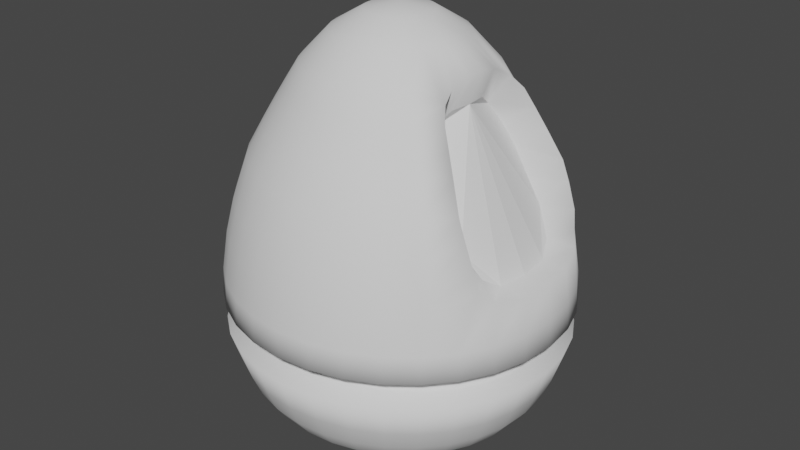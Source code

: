 # Source: egg.blend  (saved by Blender 3.5.10; exported with 4.5.12 LTS)
import bpy
from mathutils import Matrix  # noqa: F401  (used for matrix-valued properties, if any)

bpy.ops.wm.read_factory_settings(use_empty=True)
scene = bpy.context.scene
scene.name = 'Scene'

# ---- collections
col_collection = bpy.data.collections.new('Collection'); scene.collection.children.link(col_collection)

# ---- world
world_world = bpy.data.worlds.new('World'); scene.world = world_world
world_world.use_nodes = True; world_world.node_tree.nodes.clear()
_N = world_world.node_tree.nodes; _L = world_world.node_tree.links
n0 = _N.new('ShaderNodeOutputWorld'); n0.name = 'World Output'; n0.location = (300, 300)
n1 = _N.new('ShaderNodeBackground'); n1.name = 'Background'; n1.location = (10, 300)
n1.inputs[0].default_value = (0.05088, 0.05088, 0.05088, 1.0)
_L.new(n1.outputs[0], n0.inputs[0])
n0.is_active_output = True
world_world.color = (0.05088, 0.05088, 0.05088)
world_world.use_sun_shadow = False
world_world.sun_shadow_jitter_overblur = 0.0

# ---- meshes
me_sphere = bpy.data.meshes.new('Sphere')
me_sphere.from_pydata([(-0.001155, 0.4433, 1.319), (-0.001155, 0.6849, 0.887), (-0.001155, 0.8245, 0.3111), (-0.001155, 0.824, 0.03711), (-0.001155, 0.7736, -0.1235), (-0.001155, 0.6576, -0.3302), (0.02999, 0.1603, 1.558), (0.05994, 0.3032, 1.467), (0.08755, 0.435, 1.319), (0.1219, 0.5991, 1.027), (0.1372, 0.6719, 0.887), (0.1518, 0.7415, 0.6723), (0.1659, 0.8089, 0.3111), (0.1658, 0.8083, 0.03711), (0.1554, 0.759, -0.1235), (0.1464, 0.7156, -0.231), (0.1316, 0.6452, -0.3302), (0.1117, 0.5505, -0.417), (0.08755, 0.435, -0.4883), (0.05994, 0.3032, -0.5413), (0.02999, 0.1603, -0.5739), (0.05994, 0.1517, 1.558), (0.1187, 0.2863, 1.467), (0.1728, 0.4104, 1.319), (0.2403, 0.565, 1.027), (0.2702, 0.6336, 0.887), (0.2988, 0.6992, 0.6723), (0.3265, 0.7627, 0.3111), (0.3263, 0.7621, 0.03711), (0.306, 0.7156, -0.1235), (0.2882, 0.6748, -0.231), (0.2592, 0.6085, -0.3302), (0.2203, 0.5192, -0.417), (0.1728, 0.4104, -0.4883), (0.1187, 0.2863, -0.5413), (0.05994, 0.1517, -0.5739), (0.08755, 0.1377, 1.558), (0.1728, 0.2588, 1.467), (0.2514, 0.3705, 1.319), (0.3494, 0.5097, 1.027), (0.3928, 0.5714, 0.887), (0.4343, 0.6304, 0.6723), (0.4746, 0.6875, 0.3111), (0.4742, 0.6871, 0.03711), (0.4448, 0.6452, -0.1235), (0.4189, 0.6085, -0.231), (0.3769, 0.5488, -0.3302), (0.3203, 0.4684, -0.417), (0.2514, 0.3705, -0.4883), (0.1728, 0.2588, -0.5413), (0.08755, 0.1377, -0.5739), (0.1117, 0.1188, 1.558), (0.2203, 0.2219, 1.467), (0.3203, 0.3169, 1.319), (0.445, 0.4352, 1.027), (0.5003, 0.4877, 0.887), (0.5449, 0.53, 0.7059), (0.6043, 0.5864, 0.3111), (0.6039, 0.586, 0.03711), (0.5664, 0.5505, -0.1235), (0.5335, 0.5192, -0.231), (0.48, 0.4684, -0.3302), (0.408, 0.4001, -0.417), (0.3203, 0.3169, -0.4883), (0.2203, 0.2219, -0.5413), (0.1117, 0.1188, -0.5739), (0.1316, 0.09584, 1.558), (0.2592, 0.1768, 1.467), (0.4328, 0.233, 1.28), (0.565, 0.3444, 1.027), (0.63, 0.3857, 0.887), (0.6678, 0.3884, 0.7873), (0.7108, 0.4633, 0.3111), (0.7103, 0.4629, 0.03711), (0.6662, 0.435, -0.1235), (0.6275, 0.4104, -0.231), (0.5646, 0.3705, -0.3302), (0.48, 0.3169, -0.417), (0.3769, 0.2514, -0.4883), (0.2592, 0.1768, -0.5413), (0.1316, 0.09584, -0.5739), (-0.001155, 0.01163, 1.589), (0.1464, 0.06964, 1.558), (0.2882, 0.1254, 1.467), (0.4147, 0.1688, 1.318), (0.4238, 0.301, 0.9274), (0.4875, 0.3125, 0.7879), (0.5805, 0.296, 0.6747), (0.7899, 0.3227, 0.3111), (0.7894, 0.3225, 0.03711), (0.7404, 0.3032, -0.1235), (0.6974, 0.2863, -0.231), (0.6275, 0.2588, -0.3302), (0.5335, 0.2219, -0.417), (0.4189, 0.1768, -0.4883), (0.2882, 0.1254, -0.5413), (0.1464, 0.06964, -0.5739), (0.1554, 0.0412, 1.558), (0.306, 0.06964, 1.467), (0.4393, 0.09174, 1.35), (0.8387, 0.1702, 0.3111), (0.8381, 0.1701, 0.03711), (0.7861, 0.1603, -0.1235), (0.7404, 0.1517, -0.231), (0.6662, 0.1377, -0.3302), (0.5664, 0.1188, -0.417), (0.4448, 0.09584, -0.4883), (0.306, 0.06964, -0.5413), (0.1554, 0.0412, -0.5739), (0.1585, 0.01163, 1.558), (0.312, 0.01163, 1.467), (0.4476, 0.01163, 1.372), (0.8551, 0.01163, 0.3111), (0.8545, 0.01163, 0.03711), (0.8015, 0.01163, -0.1235), (0.7549, 0.01163, -0.231), (0.6793, 0.01163, -0.3302), (0.5775, 0.01163, -0.417), (0.4535, 0.01163, -0.4883), (0.312, 0.01163, -0.5413), (0.1585, 0.01163, -0.5739), (-0.001155, 0.01163, -0.5849), (-0.1608, 0.01163, 1.558), (-0.3143, 0.01163, 1.467), (-0.4558, 0.01163, 1.319), (-0.6321, 0.01163, 1.027), (-0.7103, 0.01163, 0.887), (-0.785, 0.01163, 0.6723), (-0.8574, 0.01163, 0.3111), (-0.8568, 0.01163, 0.03711), (-0.8038, 0.01163, -0.1235), (-0.7572, 0.01163, -0.231), (-0.6816, 0.01163, -0.3302), (-0.5798, 0.01163, -0.417), (-0.4558, 0.01163, -0.4883), (-0.3143, 0.01163, -0.5413), (-0.1608, 0.01163, -0.5739), (-0.1577, 0.0412, 1.558), (-0.3083, 0.06964, 1.467), (-0.4471, 0.09584, 1.319), (-0.8444, 0.1701, 0.02948), (-0.7884, 0.1603, -0.1235), (-0.7427, 0.1517, -0.231), (-0.6685, 0.1377, -0.3302), (-0.5687, 0.1188, -0.417), (-0.4471, 0.09584, -0.4883), (-0.3083, 0.06964, -0.5413), (-0.1577, 0.0412, -0.5739), (-0.1487, 0.06964, 1.558), (-0.2905, 0.1254, 1.467), (-0.4212, 0.1768, 1.319), (-0.5841, 0.2409, 1.027), (-0.6563, 0.2693, 0.887), (-0.7254, 0.2964, 0.6723), (-0.7922, 0.3227, 0.3111), (-0.7917, 0.3225, 0.03711), (-0.7427, 0.3032, -0.1235), (-0.6997, 0.2863, -0.231), (-0.6298, 0.2588, -0.3302), (-0.5358, 0.2219, -0.417), (-0.4212, 0.1768, -0.4883), (-0.2905, 0.1254, -0.5413), (-0.1487, 0.06964, -0.5739), (-0.1339, 0.09584, 1.558), (-0.2616, 0.1768, 1.467), (-0.3792, 0.2514, 1.319), (-0.5258, 0.3444, 1.027), (-0.5908, 0.3857, 0.887), (-0.6529, 0.4251, 0.6723), (-0.7131, 0.4633, 0.3111), (-0.7126, 0.4629, 0.03711), (-0.6685, 0.435, -0.1235), (-0.6298, 0.4104, -0.231), (-0.5669, 0.3705, -0.3302), (-0.4823, 0.3169, -0.417), (-0.3792, 0.2514, -0.4883), (-0.2616, 0.1768, -0.5413), (-0.1339, 0.09584, -0.5739), (-0.1141, 0.1188, 1.558), (-0.2226, 0.2219, 1.467), (-0.3227, 0.3169, 1.319), (-0.4473, 0.4352, 1.027), (-0.5026, 0.4877, 0.887), (-0.5554, 0.5378, 0.6723), (-0.6066, 0.5864, 0.3111), (-0.6062, 0.586, 0.03711), (-0.5687, 0.5505, -0.1235), (-0.5358, 0.5192, -0.231), (-0.4823, 0.4684, -0.3302), (-0.4103, 0.4001, -0.417), (-0.3227, 0.3169, -0.4883), (-0.2226, 0.2219, -0.5413), (-0.1141, 0.1188, -0.5739), (-0.08986, 0.1377, 1.558), (-0.1752, 0.2588, 1.467), (-0.2538, 0.3705, 1.319), (-0.3517, 0.5097, 1.027), (-0.3951, 0.5714, 0.887), (-0.4366, 0.6304, 0.6723), (-0.4769, 0.6875, 0.3111), (-0.4765, 0.6871, 0.03711), (-0.4471, 0.6452, -0.1235), (-0.4212, 0.6085, -0.231), (-0.3792, 0.5488, -0.3302), (-0.3227, 0.4684, -0.417), (-0.2538, 0.3705, -0.4883), (-0.1752, 0.2588, -0.5413), (-0.08986, 0.1377, -0.5739), (-0.06225, 0.1517, 1.558), (-0.121, 0.2863, 1.467), (-0.1752, 0.4104, 1.319), (-0.2426, 0.565, 1.027), (-0.2725, 0.6336, 0.887), (-0.3011, 0.6992, 0.6723), (-0.3288, 0.7627, 0.3111), (-0.3286, 0.7621, 0.03711), (-0.3083, 0.7156, -0.1235), (-0.2905, 0.6748, -0.231), (-0.2616, 0.6085, -0.3302), (-0.2226, 0.5192, -0.417), (-0.1752, 0.4104, -0.4883), (-0.121, 0.2863, -0.5413), (-0.06225, 0.1517, -0.5739), (-0.0323, 0.1603, 1.558), (-0.06225, 0.3032, 1.467), (-0.08986, 0.435, 1.319), (-0.1242, 0.5991, 1.027), (-0.1395, 0.6719, 0.887), (-0.1541, 0.7415, 0.6723), (-0.1682, 0.8089, 0.3111), (-0.1681, 0.8083, 0.03711), (-0.1577, 0.759, -0.1235), (-0.1487, 0.7156, -0.231), (-0.1339, 0.6452, -0.3302), (-0.1141, 0.5505, -0.417), (-0.08986, 0.435, -0.4883), (-0.06225, 0.3032, -0.5413), (-0.0323, 0.1603, -0.5739), (-0.001155, 0.1632, 1.558), (-0.001155, 0.309, 1.467), (-0.001155, 0.6106, 1.027), (-0.001155, 0.7558, 0.6723), (-0.001155, 0.7294, -0.231), (-0.001155, 0.561, -0.417), (-0.001155, 0.4433, -0.4883), (-0.001155, 0.309, -0.5413), (-0.001155, 0.1632, -0.5739), (-0.001155, 0.8325, 0.1814), (0.1675, 0.8167, 0.1814), (0.3297, 0.77, 0.1814), (0.4792, 0.6942, 0.1814), (0.6103, 0.5921, 0.1814), (0.7178, 0.4677, 0.1814), (0.7977, 0.3258, 0.1814), (0.8469, 0.1718, 0.1814), (0.8635, 0.01163, 0.1814), (-0.8658, 0.01163, 0.1814), (-0.844, 0.1718, 0.174), (-0.8, 0.3258, 0.1814), (-0.7201, 0.4677, 0.1814), (-0.6126, 0.5921, 0.1814), (-0.4815, 0.6942, 0.1814), (-0.332, 0.77, 0.1814), (-0.1698, 0.8167, 0.1814), (0.16, 0.7808, 0.5039), (0.315, 0.7362, 0.5039), (0.4578, 0.6637, 0.5039), (0.583, 0.5662, 0.5039), (0.7272, 0.3682, 0.5753), (0.7705, 0.3117, 0.5218), (0.8175, 0.1646, 0.4819), (0.8334, 0.01163, 0.4819), (-0.8272, 0.01163, 0.5039), (-0.7644, 0.3118, 0.5039), (-0.688, 0.4473, 0.5039), (-0.5853, 0.5662, 0.5039), (-0.4601, 0.6637, 0.5039), (-0.3173, 0.7362, 0.5039), (-0.1623, 0.7808, 0.5039), (-0.001155, 0.7959, 0.5039), (0.09964, 0.4927, 1.219), (0.1966, 0.4648, 1.219), (0.2859, 0.4195, 1.219), (0.3642, 0.3585, 1.219), (0.47, 0.2839, 1.219), (0.3363, 0.2024, 1.141), (0.3732, 0.1073, 1.205), (0.3832, 0.01163, 1.205), (-0.5178, 0.01163, 1.219), (-0.5079, 0.1073, 1.219), (-0.4785, 0.1993, 1.219), (-0.4308, 0.2841, 1.219), (-0.3665, 0.3585, 1.219), (-0.2882, 0.4195, 1.219), (-0.1989, 0.4648, 1.219), (-0.102, 0.4927, 1.219), (-0.001155, 0.5021, 1.219), (0.1559, 0.7612, 0.5881), (0.3069, 0.7177, 0.5881), (0.4461, 0.647, 0.5881), (0.5681, 0.552, 0.5881), (0.7097, 0.3844, 0.6649), (0.658, 0.2457, 0.5519), (0.696, 0.1607, 0.4968), (0.7102, 0.01163, 0.4901), (-0.8061, 0.01163, 0.5881), (-0.7449, 0.3041, 0.5881), (-0.6705, 0.4362, 0.5881), (-0.5704, 0.552, 0.5881), (-0.4484, 0.647, 0.5881), (-0.3092, 0.7177, 0.5881), (-0.1582, 0.7612, 0.5881), (-0.001155, 0.7758, 0.5881), (0.1104, 0.5438, 1.129), (0.2176, 0.513, 1.129), (0.3164, 0.4628, 1.129), (0.403, 0.3953, 1.129), (0.5156, 0.313, 1.129), (0.3646, 0.2681, 1.043), (-0.5727, 0.01163, 1.129), (-0.5617, 0.1175, 1.129), (-0.5292, 0.2193, 1.129), (-0.4764, 0.3131, 1.129), (-0.4053, 0.3953, 1.129), (-0.3187, 0.4628, 1.129), (-0.2199, 0.513, 1.129), (-0.1127, 0.5438, 1.129), (-0.001155, 0.5543, 1.129), (-0.001107, 0.7007, 0.07175), (0.1495, 0.6874, 0.07175), (0.2944, 0.6481, 0.07175), (0.4279, 0.5843, 0.07175), (0.5449, 0.4984, 0.07175), (0.6409, 0.3938, 0.07175), (0.7123, 0.2744, 0.07175), (0.7562, 0.1449, 0.07175), (0.7711, 0.01022, 0.07175), (-0.7733, 0.01022, 0.07175), (-0.7621, 0.1449, 0.06412), (-0.7145, 0.2744, 0.07175), (-0.6431, 0.3938, 0.07175), (-0.5471, 0.4984, 0.07175), (-0.4301, 0.5843, 0.07175), (-0.2966, 0.6481, 0.07175), (-0.1518, 0.6874, 0.07175), (-0.001107, 0.7079, 0.1517), (0.1511, 0.6945, 0.1517), (0.2975, 0.6548, 0.1517), (0.4324, 0.5903, 0.1517), (0.5506, 0.5036, 0.1517), (0.6477, 0.3978, 0.1517), (0.7198, 0.2772, 0.1517), (0.7642, 0.1463, 0.1517), (0.7792, 0.01022, 0.1517), (-0.7814, 0.01022, 0.1517), (-0.7617, 0.1463, 0.1444), (-0.722, 0.2772, 0.1517), (-0.6499, 0.3978, 0.1517), (-0.5529, 0.5036, 0.1517), (-0.4346, 0.5903, 0.1517), (-0.2997, 0.6548, 0.1517), (-0.1533, 0.6945, 0.1517)], [], [(242, 4, 14, 15), (0, 239, 7, 8), (5, 242, 15, 16), (296, 0, 8, 280), (243, 5, 16, 17), (1, 240, 9, 10), (244, 243, 17, 18), (241, 1, 10, 11), (245, 244, 18, 19), (312, 241, 11, 297), (246, 245, 19, 20), (247, 2, 12, 248), (238, 81, 6), (121, 246, 20), (4, 3, 13, 14), (239, 238, 6, 7), (6, 81, 21), (121, 20, 35), (14, 13, 28, 29), (7, 6, 21, 22), (15, 14, 29, 30), (8, 7, 22, 23), (16, 15, 30, 31), (280, 8, 23, 281), (17, 16, 31, 32), (10, 9, 24, 25), (18, 17, 32, 33), (11, 10, 25, 26), (19, 18, 33, 34), (297, 11, 26, 298), (20, 19, 34, 35), (248, 12, 27, 249), (25, 24, 39, 40), (33, 32, 47, 48), (26, 25, 40, 41), (34, 33, 48, 49), (298, 26, 41, 299), (35, 34, 49, 50), (249, 27, 42, 250), (21, 81, 36), (121, 35, 50), (29, 28, 43, 44), (22, 21, 36, 37), (30, 29, 44, 45), (23, 22, 37, 38), (31, 30, 45, 46), (281, 23, 38, 282), (32, 31, 46, 47), (44, 43, 58, 59), (37, 36, 51, 52), (45, 44, 59, 60), (38, 37, 52, 53), (46, 45, 60, 61), (282, 38, 53, 283), (47, 46, 61, 62), (40, 39, 54, 55), (48, 47, 62, 63), (41, 40, 55, 56), (49, 48, 63, 64), (299, 41, 56, 300), (50, 49, 64, 65), (250, 42, 57, 251), (36, 81, 51), (121, 50, 65), (63, 62, 77, 78), (56, 55, 70, 71), (64, 63, 78, 79), (300, 56, 71, 301), (65, 64, 79, 80), (251, 57, 72, 252), (51, 81, 66), (121, 65, 80), (59, 58, 73, 74), (52, 51, 66, 67), (60, 59, 74, 75), (53, 52, 67, 68), (61, 60, 75, 76), (283, 53, 68, 284), (62, 61, 76, 77), (55, 54, 69, 70), (75, 74, 90, 91), (68, 67, 83, 84), (76, 75, 91, 92), (68, 285, 284), (77, 76, 92, 93), (70, 69, 85, 86), (78, 77, 93, 94), (71, 70, 86, 87), (79, 78, 94, 95), (301, 71, 87, 302), (80, 79, 95, 96), (252, 72, 88, 253), (66, 81, 82), (121, 80, 96), (74, 73, 89, 90), (67, 66, 82, 83), (95, 94, 106, 107), (96, 95, 107, 108), (253, 88, 100, 254), (82, 81, 97), (121, 96, 108), (90, 89, 101, 102), (83, 82, 97, 98), (91, 90, 102, 103), (84, 83, 98, 99), (92, 91, 103, 104), (285, 84, 99, 286), (93, 92, 104, 105), (94, 93, 105, 106), (99, 98, 110, 111), (104, 103, 115, 116), (286, 99, 111, 287), (105, 104, 116, 117), (106, 105, 117, 118), (107, 106, 118, 119), (108, 107, 119, 120), (254, 100, 112, 255), (97, 81, 109), (121, 108, 120), (102, 101, 113, 114), (98, 97, 109, 110), (103, 102, 114, 115), (133, 132, 143, 144), (134, 133, 144, 145), (135, 134, 145, 146), (136, 135, 146, 147), (272, 305, 127, 126, 125, 319, 320, 321, 151, 152, 153, 306, 273, 154, 258, 257, 256, 128), (122, 81, 137), (121, 136, 147), (130, 129, 140, 141), (123, 122, 137, 138), (131, 130, 141, 142), (124, 123, 138, 139), (132, 131, 142, 143), (288, 124, 139, 289), (137, 81, 148), (121, 147, 162), (141, 140, 155, 156), (138, 137, 148, 149), (142, 141, 156, 157), (139, 138, 149, 150), (143, 142, 157, 158), (289, 139, 150, 290), (144, 143, 158, 159), (145, 144, 159, 160), (146, 145, 160, 161), (147, 146, 161, 162), (152, 151, 166, 167), (160, 159, 174, 175), (153, 152, 167, 168), (161, 160, 175, 176), (306, 153, 168, 307), (162, 161, 176, 177), (258, 154, 169, 259), (148, 81, 163), (121, 162, 177), (156, 155, 170, 171), (149, 148, 163, 164), (157, 156, 171, 172), (150, 149, 164, 165), (158, 157, 172, 173), (290, 150, 165, 291), (159, 158, 173, 174), (171, 170, 185, 186), (164, 163, 178, 179), (172, 171, 186, 187), (165, 164, 179, 180), (173, 172, 187, 188), (291, 165, 180, 292), (174, 173, 188, 189), (167, 166, 181, 182), (175, 174, 189, 190), (168, 167, 182, 183), (176, 175, 190, 191), (307, 168, 183, 308), (177, 176, 191, 192), (259, 169, 184, 260), (163, 81, 178), (121, 177, 192), (190, 189, 204, 205), (183, 182, 197, 198), (191, 190, 205, 206), (308, 183, 198, 309), (192, 191, 206, 207), (260, 184, 199, 261), (178, 81, 193), (121, 192, 207), (186, 185, 200, 201), (179, 178, 193, 194), (187, 186, 201, 202), (180, 179, 194, 195), (188, 187, 202, 203), (292, 180, 195, 293), (189, 188, 203, 204), (182, 181, 196, 197), (194, 193, 208, 209), (202, 201, 216, 217), (195, 194, 209, 210), (203, 202, 217, 218), (293, 195, 210, 294), (204, 203, 218, 219), (197, 196, 211, 212), (205, 204, 219, 220), (198, 197, 212, 213), (206, 205, 220, 221), (309, 198, 213, 310), (207, 206, 221, 222), (261, 199, 214, 262), (193, 81, 208), (121, 207, 222), (201, 200, 215, 216), (213, 212, 227, 228), (221, 220, 235, 236), (310, 213, 228, 311), (222, 221, 236, 237), (262, 214, 229, 263), (208, 81, 223), (121, 222, 237), (216, 215, 230, 231), (209, 208, 223, 224), (217, 216, 231, 232), (210, 209, 224, 225), (218, 217, 232, 233), (294, 210, 225, 295), (219, 218, 233, 234), (212, 211, 226, 227), (220, 219, 234, 235), (232, 231, 4, 242), (225, 224, 239, 0), (233, 232, 242, 5), (295, 225, 0, 296), (234, 233, 5, 243), (227, 226, 240, 1), (235, 234, 243, 244), (228, 227, 1, 241), (236, 235, 244, 245), (311, 228, 241, 312), (237, 236, 245, 246), (263, 229, 2, 247), (223, 81, 238), (121, 237, 246), (231, 230, 3, 4), (224, 223, 238, 239), (253, 254, 352, 351), (200, 185, 341, 342), (3, 230, 344, 328), (58, 43, 331, 332), (254, 255, 353, 352), (256, 257, 355, 354), (101, 89, 334, 335), (257, 258, 356, 355), (28, 13, 329, 330), (170, 155, 339, 340), (258, 259, 357, 356), (215, 200, 342, 343), (259, 260, 358, 357), (260, 261, 359, 358), (73, 58, 332, 333), (229, 278, 279, 2), (214, 277, 278, 229), (199, 276, 277, 214), (184, 275, 276, 199), (169, 274, 275, 184), (154, 273, 274, 169), (100, 270, 271, 112), (88, 269, 270, 100), (72, 268, 269, 88), (57, 267, 268, 72), (42, 266, 267, 57), (27, 265, 266, 42), (12, 264, 265, 27), (2, 279, 264, 12), (326, 295, 296, 327), (325, 294, 295, 326), (324, 293, 294, 325), (323, 292, 293, 324), (322, 291, 292, 323), (321, 290, 291, 322), (320, 289, 290, 321), (319, 288, 289, 320), (318, 285, 286, 287, 304, 303, 302, 87, 86, 85), (317, 284, 285, 318), (316, 283, 284, 317), (315, 282, 283, 316), (314, 281, 282, 315), (313, 280, 281, 314), (327, 296, 280, 313), (68, 84, 285), (278, 311, 312, 279), (277, 310, 311, 278), (276, 309, 310, 277), (275, 308, 309, 276), (274, 307, 308, 275), (273, 306, 307, 274), (270, 303, 304, 271), (269, 302, 303, 270), (268, 302, 269), (267, 300, 301, 268), (266, 299, 300, 267), (265, 298, 299, 266), (264, 297, 298, 265), (279, 312, 297, 264), (268, 301, 302), (240, 327, 313, 9), (9, 313, 314, 24), (24, 314, 315, 39), (39, 315, 316, 54), (54, 316, 317, 69), (69, 317, 318, 85), (151, 321, 322, 166), (166, 322, 323, 181), (181, 323, 324, 196), (196, 324, 325, 211), (211, 325, 326, 226), (226, 326, 327, 240), (344, 361, 345, 328), (343, 360, 361, 344), (342, 359, 360, 343), (341, 358, 359, 342), (340, 357, 358, 341), (339, 356, 357, 340), (338, 355, 356, 339), (337, 354, 355, 338), (335, 352, 353, 336), (334, 351, 352, 335), (333, 350, 351, 334), (332, 349, 350, 333), (331, 348, 349, 332), (330, 347, 348, 331), (329, 346, 347, 330), (328, 345, 346, 329), (252, 253, 351, 350), (251, 252, 350, 349), (155, 140, 338, 339), (250, 251, 349, 348), (89, 73, 333, 334), (230, 215, 343, 344), (249, 250, 348, 347), (43, 28, 330, 331), (263, 247, 345, 361), (248, 249, 347, 346), (185, 170, 340, 341), (262, 263, 361, 360), (13, 3, 328, 329), (247, 248, 346, 345), (140, 129, 337, 338), (261, 262, 360, 359), (113, 101, 335, 336)])
me_sphere.polygons.foreach_set('use_smooth', [1, 1, 1, 1, 1, 1, 1, 1, 1, 1, 1, 1, 1, 1, 1, 1, 1, 1, 1, 1, 1, 1, 1, 1, 1, 1, 1, 1, 1, 1, 1, 1, 1, 1, 1, 1, 1, 1, 1, 1, 1, 1, 1, 1, 1, 1, 1, 1, 1, 1, 1, 1, 1, 1, 1, 1, 1, 1, 1, 1, 1, 1, 1, 1, 1, 1, 1, 1, 1, 1, 1, 1, 1, 1, 1, 1, 1, 1, 1, 1, 1, 1, 1, 1, 1, 1, 1, 1, 1, 1, 1, 1, 1, 1, 1, 1, 1, 1, 1, 1, 1, 1, 1, 1, 1, 1, 1, 1, 1, 1, 1, 1, 1, 1, 1, 1, 1, 1, 1, 1, 1, 1, 1, 1, 1, 1, 1, 1, 1, 1, 1, 1, 1, 1, 1, 1, 1, 1, 1, 1, 1, 1, 1, 1, 1, 1, 1, 1, 1, 1, 1, 1, 1, 1, 1, 1, 1, 1, 1, 1, 1, 1, 1, 1, 1, 1, 1, 1, 1, 1, 1, 1, 1, 1, 1, 1, 1, 1, 1, 1, 1, 1, 1, 1, 1, 1, 1, 1, 1, 1, 1, 1, 1, 1, 1, 1, 1, 1, 1, 1, 1, 1, 1, 1, 1, 1, 1, 1, 1, 1, 1, 1, 1, 1, 1, 1, 1, 1, 1, 1, 1, 1, 1, 1, 1, 1, 1, 1, 1, 1, 1, 1, 1, 1, 1, 1, 1, 1, 1, 1, 1, 1, 1, 1, 1, 1, 1, 1, 1, 1, 1, 1, 1, 1, 1, 1, 1, 1, 1, 1, 1, 1, 1, 1, 1, 1, 1, 1, 1, 1, 1, 1, 1, 1, 1, 1, 1, 1, 1, 1, 0, 1, 1, 1, 1, 1, 1, 1, 1, 1, 1, 1, 1, 1, 1, 1, 1, 1, 1, 1, 1, 1, 1, 1, 1, 1, 1, 1, 1, 1, 1, 1, 1, 1, 1, 1, 1, 1, 1, 1, 1, 1, 1, 1, 1, 1, 1, 1, 1, 1, 1, 1, 1, 1, 1, 1, 1, 1, 1, 1, 1, 1, 1, 1, 1, 1, 1, 1])
_uv = me_sphere.uv_layers.new(name='UVMap')
_uv.uv.foreach_set('vector', [0.75, 0.375, 0.75, 0.4375, 0.7188, 0.4375, 0.7188, 0.375, 0.75, 0.8125, 0.75, 0.875, 0.7188, 0.875, 0.7188, 0.8125, 0.75, 0.3125, 0.75, 0.375, 0.7188, 0.375, 0.7188, 0.3125, 0.75, 0.7812, 0.75, 0.8125, 0.7188, 0.8125, 0.7188, 0.7812, 0.75, 0.25, 0.75, 0.3125, 0.7188, 0.3125, 0.7188, 0.25, 0.75, 0.6875, 0.75, 0.725, 0.7187, 0.725, 0.7188, 0.6875, 0.75, 0.1875, 0.75, 0.25, 0.7188, 0.25, 0.7188, 0.1875, 0.75, 0.641, 0.75, 0.6875, 0.7188, 0.6875, 0.7188, 0.641, 0.75, 0.125, 0.75, 0.1875, 0.7188, 0.1875, 0.7188, 0.125, 0.75, 0.6233, 0.75, 0.641, 0.7188, 0.641, 0.7188, 0.6233, 0.75, 0.0625, 0.75, 0.125, 0.7188, 0.125, 0.7188, 0.0625, 0.75, 0.5312, 0.75, 0.5625, 0.7188, 0.5625, 0.7188, 0.5312, 0.75, 0.9375, 0.7344, 1.0, 0.7188, 0.9375, 0.7344, 0.0, 0.75, 0.0625, 0.7188, 0.0625, 0.75, 0.4375, 0.75, 0.5, 0.7188, 0.5, 0.7188, 0.4375, 0.75, 0.875, 0.75, 0.9375, 0.7188, 0.9375, 0.7188, 0.875, 0.7188, 0.9375, 0.7031, 1.0, 0.6875, 0.9375, 0.7031, 0.0, 0.7188, 0.0625, 0.6875, 0.0625, 0.7188, 0.4375, 0.7188, 0.5, 0.6875, 0.5, 0.6875, 0.4375, 0.7188, 0.875, 0.7188, 0.9375, 0.6875, 0.9375, 0.6875, 0.875, 0.7188, 0.375, 0.7188, 0.4375, 0.6875, 0.4375, 0.6875, 0.375, 0.7188, 0.8125, 0.7188, 0.875, 0.6875, 0.875, 0.6875, 0.8125, 0.7188, 0.3125, 0.7188, 0.375, 0.6875, 0.375, 0.6875, 0.3125, 0.7188, 0.7812, 0.7188, 0.8125, 0.6875, 0.8125, 0.6875, 0.7812, 0.7188, 0.25, 0.7188, 0.3125, 0.6875, 0.3125, 0.6875, 0.25, 0.7188, 0.6875, 0.7187, 0.725, 0.6875, 0.725, 0.6875, 0.6875, 0.7188, 0.1875, 0.7188, 0.25, 0.6875, 0.25, 0.6875, 0.1875, 0.7188, 0.641, 0.7188, 0.6875, 0.6875, 0.6875, 0.6875, 0.641, 0.7188, 0.125, 0.7188, 0.1875, 0.6875, 0.1875, 0.6875, 0.125, 0.7188, 0.6233, 0.7188, 0.641, 0.6875, 0.641, 0.6875, 0.6233, 0.7188, 0.0625, 0.7188, 0.125, 0.6875, 0.125, 0.6875, 0.0625, 0.7188, 0.5312, 0.7188, 0.5625, 0.6875, 0.5625, 0.6875, 0.5312, 0.6875, 0.6875, 0.6875, 0.725, 0.6562, 0.725, 0.6562, 0.6875, 0.6875, 0.1875, 0.6875, 0.25, 0.6562, 0.25, 0.6562, 0.1875, 0.6875, 0.641, 0.6875, 0.6875, 0.6562, 0.6875, 0.6562, 0.641, 0.6875, 0.125, 0.6875, 0.1875, 0.6562, 0.1875, 0.6562, 0.125, 0.6875, 0.6233, 0.6875, 0.641, 0.6562, 0.641, 0.6563, 0.6233, 0.6875, 0.0625, 0.6875, 0.125, 0.6562, 0.125, 0.6562, 0.0625, 0.6875, 0.5312, 0.6875, 0.5625, 0.6562, 0.5625, 0.6562, 0.5312, 0.6875, 0.9375, 0.6719, 1.0, 0.6562, 0.9375, 0.6719, 0.0, 0.6875, 0.0625, 0.6562, 0.0625, 0.6875, 0.4375, 0.6875, 0.5, 0.6562, 0.5, 0.6562, 0.4375, 0.6875, 0.875, 0.6875, 0.9375, 0.6562, 0.9375, 0.6562, 0.875, 0.6875, 0.375, 0.6875, 0.4375, 0.6562, 0.4375, 0.6562, 0.375, 0.6875, 0.8125, 0.6875, 0.875, 0.6562, 0.875, 0.6562, 0.8125, 0.6875, 0.3125, 0.6875, 0.375, 0.6562, 0.375, 0.6562, 0.3125, 0.6875, 0.7812, 0.6875, 0.8125, 0.6562, 0.8125, 0.6562, 0.7812, 0.6875, 0.25, 0.6875, 0.3125, 0.6562, 0.3125, 0.6562, 0.25, 0.6562, 0.4375, 0.6562, 0.5, 0.625, 0.5, 0.625, 0.4375, 0.6562, 0.875, 0.6562, 0.9375, 0.625, 0.9375, 0.625, 0.875, 0.6562, 0.375, 0.6562, 0.4375, 0.625, 0.4375, 0.625, 0.375, 0.6562, 0.8125, 0.6562, 0.875, 0.625, 0.875, 0.625, 0.8125, 0.6562, 0.3125, 0.6562, 0.375, 0.625, 0.375, 0.625, 0.3125, 0.6562, 0.7812, 0.6562, 0.8125, 0.625, 0.8125, 0.625, 0.7812, 0.6562, 0.25, 0.6562, 0.3125, 0.625, 0.3125, 0.625, 0.25, 0.6562, 0.6875, 0.6562, 0.725, 0.625, 0.725, 0.625, 0.6875, 0.6562, 0.1875, 0.6562, 0.25, 0.625, 0.25, 0.625, 0.1875, 0.6562, 0.641, 0.6562, 0.6875, 0.625, 0.6875, 0.625, 0.6483, 0.6562, 0.125, 0.6562, 0.1875, 0.625, 0.1875, 0.625, 0.125, 0.6563, 0.6233, 0.6562, 0.641, 0.625, 0.6483, 0.625, 0.6233, 0.6562, 0.0625, 0.6562, 0.125, 0.625, 0.125, 0.625, 0.0625, 0.6562, 0.5312, 0.6562, 0.5625, 0.625, 0.5625, 0.625, 0.5312, 0.6562, 0.9375, 0.6406, 1.0, 0.625, 0.9375, 0.6406, 0.0, 0.6562, 0.0625, 0.625, 0.0625, 0.625, 0.1875, 0.625, 0.25, 0.5938, 0.25, 0.5938, 0.1875, 0.625, 0.6483, 0.625, 0.6875, 0.5938, 0.6875, 0.5938, 0.6592, 0.625, 0.125, 0.625, 0.1875, 0.5938, 0.1875, 0.5938, 0.125, 0.625, 0.6233, 0.625, 0.6483, 0.5938, 0.6592, 0.5938, 0.6233, 0.625, 0.0625, 0.625, 0.125, 0.5938, 0.125, 0.5938, 0.0625, 0.625, 0.5312, 0.625, 0.5625, 0.5938, 0.5625, 0.5938, 0.5312, 0.625, 0.9375, 0.6094, 1.0, 0.5938, 0.9375, 0.6094, 0.0, 0.625, 0.0625, 0.5938, 0.0625, 0.625, 0.4375, 0.625, 0.5, 0.5938, 0.5, 0.5938, 0.4375, 0.625, 0.875, 0.625, 0.9375, 0.5938, 0.9375, 0.5938, 0.875, 0.625, 0.375, 0.625, 0.4375, 0.5938, 0.4375, 0.5938, 0.375, 0.625, 0.8125, 0.625, 0.875, 0.5938, 0.875, 0.5938, 0.8223, 0.625, 0.3125, 0.625, 0.375, 0.5938, 0.375, 0.5938, 0.3125, 0.625, 0.7812, 0.625, 0.8125, 0.5938, 0.8223, 0.5938, 0.7812, 0.625, 0.25, 0.625, 0.3125, 0.5938, 0.3125, 0.5938, 0.25, 0.625, 0.6875, 0.625, 0.725, 0.5938, 0.725, 0.5938, 0.6875, 0.5938, 0.375, 0.5938, 0.4375, 0.5625, 0.4375, 0.5625, 0.375, 0.5938, 0.8223, 0.5938, 0.875, 0.5625, 0.875, 0.5625, 0.8223, 0.5938, 0.3125, 0.5938, 0.375, 0.5625, 0.375, 0.5625, 0.3125, 0.5938, 0.8223, 0.5625, 0.7812, 0.5938, 0.7812, 0.5938, 0.25, 0.5938, 0.3125, 0.5625, 0.3125, 0.5625, 0.25, 0.5938, 0.6875, 0.5938, 0.725, 0.5625, 0.725, 0.5625, 0.6875, 0.5938, 0.1875, 0.5938, 0.25, 0.5625, 0.25, 0.5625, 0.1875, 0.5938, 0.6592, 0.5938, 0.6875, 0.5625, 0.6875, 0.5625, 0.654, 0.5938, 0.125, 0.5938, 0.1875, 0.5625, 0.1875, 0.5625, 0.125, 0.5938, 0.6233, 0.5938, 0.6592, 0.5625, 0.654, 0.5625, 0.6233, 0.5938, 0.0625, 0.5938, 0.125, 0.5625, 0.125, 0.5625, 0.0625, 0.5938, 0.5312, 0.5938, 0.5625, 0.5625, 0.5625, 0.5625, 0.5312, 0.5938, 0.9375, 0.5781, 1.0, 0.5625, 0.9375, 0.5781, 0.0, 0.5938, 0.0625, 0.5625, 0.0625, 0.5938, 0.4375, 0.5938, 0.5, 0.5625, 0.5, 0.5625, 0.4375, 0.5938, 0.875, 0.5938, 0.9375, 0.5625, 0.9375, 0.5625, 0.875, 0.5625, 0.125, 0.5625, 0.1875, 0.5312, 0.1875, 0.5312, 0.125, 0.5625, 0.0625, 0.5625, 0.125, 0.5312, 0.125, 0.5312, 0.0625, 0.5625, 0.5312, 0.5625, 0.5625, 0.5312, 0.5625, 0.5312, 0.5312, 0.5625, 0.9375, 0.5469, 1.0, 0.5312, 0.9375, 0.5469, 0.0, 0.5625, 0.0625, 0.5312, 0.0625, 0.5625, 0.4375, 0.5625, 0.5, 0.5312, 0.5, 0.5312, 0.4375, 0.5625, 0.875, 0.5625, 0.9375, 0.5312, 0.9375, 0.5312, 0.875, 0.5625, 0.375, 0.5625, 0.4375, 0.5312, 0.4375, 0.5312, 0.375, 0.5625, 0.8223, 0.5625, 0.875, 0.5312, 0.875, 0.5312, 0.8223, 0.5625, 0.3125, 0.5625, 0.375, 0.5312, 0.375, 0.5312, 0.3125, 0.5625, 0.7812, 0.5625, 0.8223, 0.5312, 0.8223, 0.5312, 0.7812, 0.5625, 0.25, 0.5625, 0.3125, 0.5312, 0.3125, 0.5312, 0.25, 0.5625, 0.1875, 0.5625, 0.25, 0.5312, 0.25, 0.5312, 0.1875, 0.5312, 0.8223, 0.5312, 0.875, 0.5, 0.875, 0.5, 0.8223, 0.5312, 0.3125, 0.5312, 0.375, 0.5, 0.375, 0.5, 0.3125, 0.5312, 0.7812, 0.5312, 0.8223, 0.5, 0.8223, 0.5, 0.7812, 0.5312, 0.25, 0.5312, 0.3125, 0.5, 0.3125, 0.5, 0.25, 0.5312, 0.1875, 0.5312, 0.25, 0.5, 0.25, 0.5, 0.1875, 0.5312, 0.125, 0.5312, 0.1875, 0.5, 0.1875, 0.5, 0.125, 0.5312, 0.0625, 0.5312, 0.125, 0.5, 0.125, 0.5, 0.0625, 0.5312, 0.5312, 0.5312, 0.5625, 0.5, 0.5625, 0.5, 0.5312, 0.5312, 0.9375, 0.5156, 1.0, 0.5, 0.9375, 0.5156, 0.0, 0.5312, 0.0625, 0.5, 0.0625, 0.5312, 0.4375, 0.5312, 0.5, 0.5, 0.5, 0.5, 0.4375, 0.5312, 0.875, 0.5312, 0.9375, 0.5, 0.9375, 0.5, 0.875, 0.5312, 0.375, 0.5312, 0.4375, 0.5, 0.4375, 0.5, 0.375, 1.0, 0.25, 1.0, 0.3125, 0.9687, 0.3125, 0.9688, 0.25, 1.0, 0.1875, 1.0, 0.25, 0.9688, 0.25, 0.9687, 0.1875, 1.0, 0.125, 1.0, 0.1875, 0.9687, 0.1875, 0.9687, 0.125, 1.0, 0.0625, 1.0, 0.125, 0.9687, 0.125, 0.9688, 0.0625, 1.0, 0.6056, 1.0, 0.6233, 1.0, 0.641, 1.0, 0.6875, 1.0, 0.725, 1.0, 0.754, 0.9688, 0.754, 0.9375, 0.754, 0.9375, 0.725, 0.9375, 0.6875, 0.9375, 0.641, 0.9375, 0.6233, 0.9375, 0.6056, 0.9375, 0.5625, 0.9375, 0.5312, 0.9687, 0.5312, 1.0, 0.5312, 1.0, 0.5625, 1.0, 0.9375, 0.9844, 1.0, 0.9688, 0.9375, 0.9844, 0.0, 1.0, 0.0625, 0.9688, 0.0625, 1.0, 0.4375, 1.0, 0.5, 0.9687, 0.5, 0.9687, 0.4375, 1.0, 0.875, 1.0, 0.9375, 0.9688, 0.9375, 0.9687, 0.875, 1.0, 0.375, 1.0, 0.4375, 0.9687, 0.4375, 0.9688, 0.375, 1.0, 0.8125, 1.0, 0.875, 0.9687, 0.875, 0.9687, 0.8125, 1.0, 0.3125, 1.0, 0.375, 0.9688, 0.375, 0.9687, 0.3125, 1.0, 0.7813, 1.0, 0.8125, 0.9687, 0.8125, 0.9688, 0.7813, 0.9688, 0.9375, 0.9531, 1.0, 0.9375, 0.9375, 0.9531, 0.0, 0.9688, 0.0625, 0.9375, 0.0625, 0.9687, 0.4375, 0.9687, 0.5, 0.9375, 0.5, 0.9375, 0.4375, 0.9687, 0.875, 0.9688, 0.9375, 0.9375, 0.9375, 0.9375, 0.875, 0.9688, 0.375, 0.9687, 0.4375, 0.9375, 0.4375, 0.9375, 0.375, 0.9687, 0.8125, 0.9687, 0.875, 0.9375, 0.875, 0.9375, 0.8125, 0.9687, 0.3125, 0.9688, 0.375, 0.9375, 0.375, 0.9375, 0.3125, 0.9688, 0.7813, 0.9687, 0.8125, 0.9375, 0.8125, 0.9375, 0.7813, 0.9688, 0.25, 0.9687, 0.3125, 0.9375, 0.3125, 0.9375, 0.25, 0.9687, 0.1875, 0.9688, 0.25, 0.9375, 0.25, 0.9375, 0.1875, 0.9687, 0.125, 0.9687, 0.1875, 0.9375, 0.1875, 0.9375, 0.125, 0.9688, 0.0625, 0.9687, 0.125, 0.9375, 0.125, 0.9375, 0.0625, 0.9375, 0.6875, 0.9375, 0.725, 0.9063, 0.725, 0.9062, 0.6875, 0.9375, 0.1875, 0.9375, 0.25, 0.9062, 0.25, 0.9062, 0.1875, 0.9375, 0.641, 0.9375, 0.6875, 0.9062, 0.6875, 0.9062, 0.641, 0.9375, 0.125, 0.9375, 0.1875, 0.9062, 0.1875, 0.9062, 0.125, 0.9375, 0.6233, 0.9375, 0.641, 0.9062, 0.641, 0.9062, 0.6233, 0.9375, 0.0625, 0.9375, 0.125, 0.9062, 0.125, 0.9062, 0.0625, 0.9375, 0.5312, 0.9375, 0.5625, 0.9062, 0.5625, 0.9062, 0.5312, 0.9375, 0.9375, 0.9219, 1.0, 0.9062, 0.9375, 0.9219, 0.0, 0.9375, 0.0625, 0.9062, 0.0625, 0.9375, 0.4375, 0.9375, 0.5, 0.9062, 0.5, 0.9062, 0.4375, 0.9375, 0.875, 0.9375, 0.9375, 0.9062, 0.9375, 0.9062, 0.875, 0.9375, 0.375, 0.9375, 0.4375, 0.9062, 0.4375, 0.9062, 0.375, 0.9375, 0.8125, 0.9375, 0.875, 0.9062, 0.875, 0.9062, 0.8125, 0.9375, 0.3125, 0.9375, 0.375, 0.9062, 0.375, 0.9062, 0.3125, 0.9375, 0.7813, 0.9375, 0.8125, 0.9062, 0.8125, 0.9062, 0.7813, 0.9375, 0.25, 0.9375, 0.3125, 0.9062, 0.3125, 0.9062, 0.25, 0.9062, 0.4375, 0.9062, 0.5, 0.875, 0.5, 0.875, 0.4375, 0.9062, 0.875, 0.9062, 0.9375, 0.875, 0.9375, 0.875, 0.875, 0.9062, 0.375, 0.9062, 0.4375, 0.875, 0.4375, 0.875, 0.375, 0.9062, 0.8125, 0.9062, 0.875, 0.875, 0.875, 0.875, 0.8125, 0.9062, 0.3125, 0.9062, 0.375, 0.875, 0.375, 0.875, 0.3125, 0.9062, 0.7813, 0.9062, 0.8125, 0.875, 0.8125, 0.875, 0.7813, 0.9062, 0.25, 0.9062, 0.3125, 0.875, 0.3125, 0.875, 0.25, 0.9062, 0.6875, 0.9063, 0.725, 0.875, 0.725, 0.875, 0.6875, 0.9062, 0.1875, 0.9062, 0.25, 0.875, 0.25, 0.875, 0.1875, 0.9062, 0.641, 0.9062, 0.6875, 0.875, 0.6875, 0.875, 0.641, 0.9062, 0.125, 0.9062, 0.1875, 0.875, 0.1875, 0.875, 0.125, 0.9062, 0.6233, 0.9062, 0.641, 0.875, 0.641, 0.875, 0.6233, 0.9062, 0.0625, 0.9062, 0.125, 0.875, 0.125, 0.875, 0.0625, 0.9062, 0.5312, 0.9062, 0.5625, 0.875, 0.5625, 0.875, 0.5312, 0.9062, 0.9375, 0.8906, 1.0, 0.875, 0.9375, 0.8906, 0.0, 0.9062, 0.0625, 0.875, 0.0625, 0.875, 0.1875, 0.875, 0.25, 0.8438, 0.25, 0.8437, 0.1875, 0.875, 0.641, 0.875, 0.6875, 0.8437, 0.6875, 0.8438, 0.641, 0.875, 0.125, 0.875, 0.1875, 0.8437, 0.1875, 0.8438, 0.125, 0.875, 0.6233, 0.875, 0.641, 0.8438, 0.641, 0.8438, 0.6233, 0.875, 0.0625, 0.875, 0.125, 0.8438, 0.125, 0.8438, 0.0625, 0.875, 0.5312, 0.875, 0.5625, 0.8437, 0.5625, 0.8437, 0.5312, 0.875, 0.9375, 0.8594, 1.0, 0.8438, 0.9375, 0.8594, 0.0, 0.875, 0.0625, 0.8438, 0.0625, 0.875, 0.4375, 0.875, 0.5, 0.8437, 0.5, 0.8437, 0.4375, 0.875, 0.875, 0.875, 0.9375, 0.8438, 0.9375, 0.8438, 0.875, 0.875, 0.375, 0.875, 0.4375, 0.8437, 0.4375, 0.8438, 0.375, 0.875, 0.8125, 0.875, 0.875, 0.8438, 0.875, 0.8437, 0.8125, 0.875, 0.3125, 0.875, 0.375, 0.8438, 0.375, 0.8437, 0.3125, 0.875, 0.7813, 0.875, 0.8125, 0.8437, 0.8125, 0.8438, 0.7813, 0.875, 0.25, 0.875, 0.3125, 0.8437, 0.3125, 0.8438, 0.25, 0.875, 0.6875, 0.875, 0.725, 0.8437, 0.725, 0.8437, 0.6875, 0.8438, 0.875, 0.8438, 0.9375, 0.8125, 0.9375, 0.8125, 0.875, 0.8438, 0.375, 0.8437, 0.4375, 0.8125, 0.4375, 0.8125, 0.375, 0.8437, 0.8125, 0.8438, 0.875, 0.8125, 0.875, 0.8125, 0.8125, 0.8437, 0.3125, 0.8438, 0.375, 0.8125, 0.375, 0.8125, 0.3125, 0.8438, 0.7813, 0.8437, 0.8125, 0.8125, 0.8125, 0.8125, 0.7813, 0.8438, 0.25, 0.8437, 0.3125, 0.8125, 0.3125, 0.8125, 0.25, 0.8437, 0.6875, 0.8437, 0.725, 0.8125, 0.725, 0.8125, 0.6875, 0.8437, 0.1875, 0.8438, 0.25, 0.8125, 0.25, 0.8125, 0.1875, 0.8438, 0.641, 0.8437, 0.6875, 0.8125, 0.6875, 0.8125, 0.641, 0.8438, 0.125, 0.8437, 0.1875, 0.8125, 0.1875, 0.8125, 0.125, 0.8438, 0.6233, 0.8438, 0.641, 0.8125, 0.641, 0.8125, 0.6233, 0.8438, 0.0625, 0.8438, 0.125, 0.8125, 0.125, 0.8125, 0.0625, 0.8437, 0.5312, 0.8437, 0.5625, 0.8125, 0.5625, 0.8125, 0.5312, 0.8438, 0.9375, 0.8281, 1.0, 0.8125, 0.9375, 0.8281, 0.0, 0.8438, 0.0625, 0.8125, 0.0625, 0.8437, 0.4375, 0.8437, 0.5, 0.8125, 0.5, 0.8125, 0.4375, 0.8125, 0.641, 0.8125, 0.6875, 0.7812, 0.6875, 0.7812, 0.641, 0.8125, 0.125, 0.8125, 0.1875, 0.7812, 0.1875, 0.7812, 0.125, 0.8125, 0.6233, 0.8125, 0.641, 0.7812, 0.641, 0.7812, 0.6233, 0.8125, 0.0625, 0.8125, 0.125, 0.7812, 0.125, 0.7812, 0.0625, 0.8125, 0.5312, 0.8125, 0.5625, 0.7812, 0.5625, 0.7812, 0.5312, 0.8125, 0.9375, 0.7969, 1.0, 0.7812, 0.9375, 0.7969, 0.0, 0.8125, 0.0625, 0.7812, 0.0625, 0.8125, 0.4375, 0.8125, 0.5, 0.7812, 0.5, 0.7812, 0.4375, 0.8125, 0.875, 0.8125, 0.9375, 0.7812, 0.9375, 0.7812, 0.875, 0.8125, 0.375, 0.8125, 0.4375, 0.7812, 0.4375, 0.7812, 0.375, 0.8125, 0.8125, 0.8125, 0.875, 0.7812, 0.875, 0.7812, 0.8125, 0.8125, 0.3125, 0.8125, 0.375, 0.7812, 0.375, 0.7812, 0.3125, 0.8125, 0.7813, 0.8125, 0.8125, 0.7812, 0.8125, 0.7812, 0.7813, 0.8125, 0.25, 0.8125, 0.3125, 0.7812, 0.3125, 0.7812, 0.25, 0.8125, 0.6875, 0.8125, 0.725, 0.7812, 0.725, 0.7812, 0.6875, 0.8125, 0.1875, 0.8125, 0.25, 0.7812, 0.25, 0.7812, 0.1875, 0.7812, 0.375, 0.7812, 0.4375, 0.75, 0.4375, 0.75, 0.375, 0.7812, 0.8125, 0.7812, 0.875, 0.75, 0.875, 0.75, 0.8125, 0.7812, 0.3125, 0.7812, 0.375, 0.75, 0.375, 0.75, 0.3125, 0.7812, 0.7813, 0.7812, 0.8125, 0.75, 0.8125, 0.75, 0.7812, 0.7812, 0.25, 0.7812, 0.3125, 0.75, 0.3125, 0.75, 0.25, 0.7812, 0.6875, 0.7812, 0.725, 0.75, 0.725, 0.75, 0.6875, 0.7812, 0.1875, 0.7812, 0.25, 0.75, 0.25, 0.75, 0.1875, 0.7812, 0.641, 0.7812, 0.6875, 0.75, 0.6875, 0.75, 0.641, 0.7812, 0.125, 0.7812, 0.1875, 0.75, 0.1875, 0.75, 0.125, 0.7812, 0.6233, 0.7812, 0.641, 0.75, 0.641, 0.75, 0.6233, 0.7812, 0.0625, 0.7812, 0.125, 0.75, 0.125, 0.75, 0.0625, 0.7812, 0.5312, 0.7812, 0.5625, 0.75, 0.5625, 0.75, 0.5312, 0.7812, 0.9375, 0.7656, 1.0, 0.75, 0.9375, 0.7656, 0.0, 0.7812, 0.0625, 0.75, 0.0625, 0.7812, 0.4375, 0.7812, 0.5, 0.75, 0.5, 0.75, 0.4375, 0.7812, 0.875, 0.7812, 0.9375, 0.75, 0.9375, 0.75, 0.875, 0.5625, 0.5312, 0.5312, 0.5312, 0.5312, 0.5312, 0.5625, 0.5312, 0.8437, 0.5, 0.875, 0.5, 0.875, 0.5, 0.8437, 0.5, 0.75, 0.5, 0.7812, 0.5, 0.7812, 0.5, 0.75, 0.5, 0.625, 0.5, 0.6562, 0.5, 0.6562, 0.5, 0.625, 0.5, 0.5312, 0.5312, 0.5, 0.5312, 0.5, 0.5312, 0.5312, 0.5312, 1.0, 0.5312, 0.9687, 0.5312, 0.9687, 0.5312, 1.0, 0.5312, 0.5312, 0.5, 0.5625, 0.5, 0.5625, 0.5, 0.5312, 0.5, 0.9687, 0.5312, 0.9375, 0.5312, 0.9375, 0.5312, 0.9687, 0.5312, 0.6875, 0.5, 0.7188, 0.5, 0.7188, 0.5, 0.6875, 0.5, 0.9062, 0.5, 0.9375, 0.5, 0.9375, 0.5, 0.9062, 0.5, 0.9375, 0.5312, 0.9062, 0.5312, 0.9062, 0.5312, 0.9375, 0.5312, 0.8125, 0.5, 0.8437, 0.5, 0.8437, 0.5, 0.8125, 0.5, 0.9062, 0.5312, 0.875, 0.5312, 0.875, 0.5312, 0.9062, 0.5312, 0.875, 0.5312, 0.8437, 0.5312, 0.8437, 0.5312, 0.875, 0.5312, 0.5938, 0.5, 0.625, 0.5, 0.625, 0.5, 0.5938, 0.5, 0.7812, 0.5625, 0.7812, 0.6056, 0.75, 0.6056, 0.75, 0.5625, 0.8125, 0.5625, 0.8125, 0.6056, 0.7812, 0.6056, 0.7812, 0.5625, 0.8437, 0.5625, 0.8438, 0.6056, 0.8125, 0.6056, 0.8125, 0.5625, 0.875, 0.5625, 0.875, 0.6056, 0.8438, 0.6056, 0.8437, 0.5625, 0.9062, 0.5625, 0.9062, 0.6056, 0.875, 0.6056, 0.875, 0.5625, 0.9375, 0.5625, 0.9375, 0.6056, 0.9062, 0.6056, 0.9062, 0.5625, 0.5312, 0.5625, 0.5312, 0.6056, 0.5, 0.6056, 0.5, 0.5625, 0.5625, 0.5625, 0.5625, 0.6056, 0.5312, 0.6056, 0.5312, 0.5625, 0.5938, 0.5625, 0.5938, 0.6056, 0.5625, 0.6056, 0.5625, 0.5625, 0.625, 0.5625, 0.625, 0.6056, 0.5938, 0.6056, 0.5938, 0.5625, 0.6562, 0.5625, 0.6562, 0.6056, 0.625, 0.6056, 0.625, 0.5625, 0.6875, 0.5625, 0.6875, 0.6056, 0.6562, 0.6056, 0.6562, 0.5625, 0.7188, 0.5625, 0.7188, 0.6056, 0.6875, 0.6056, 0.6875, 0.5625, 0.75, 0.5625, 0.75, 0.6056, 0.7188, 0.6056, 0.7188, 0.5625, 0.7812, 0.754, 0.7812, 0.7813, 0.75, 0.7812, 0.75, 0.754, 0.8125, 0.754, 0.8125, 0.7813, 0.7812, 0.7813, 0.7812, 0.754, 0.8438, 0.754, 0.8438, 0.7813, 0.8125, 0.7813, 0.8125, 0.754, 0.875, 0.754, 0.875, 0.7813, 0.8438, 0.7813, 0.8438, 0.754, 0.9063, 0.754, 0.9062, 0.7813, 0.875, 0.7813, 0.875, 0.754, 0.9375, 0.754, 0.9375, 0.7813, 0.9062, 0.7813, 0.9063, 0.754, 0.9688, 0.754, 0.9688, 0.7813, 0.9375, 0.7813, 0.9375, 0.754, 1.0, 0.754, 1.0, 0.7813, 0.9688, 0.7813, 0.9688, 0.754, 0.5625, 0.754, 0.5625, 0.7812, 0.5312, 0.7812, 0.5, 0.7812, 0.5, 0.6233, 0.5312, 0.6233, 0.5625, 0.6233, 0.5625, 0.654, 0.5625, 0.6875, 0.5625, 0.725, 0.5937, 0.754, 0.5938, 0.7812, 0.5625, 0.7812, 0.5625, 0.754, 0.625, 0.754, 0.625, 0.7812, 0.5938, 0.7812, 0.5937, 0.754, 0.6562, 0.754, 0.6562, 0.7812, 0.625, 0.7812, 0.625, 0.754, 0.6875, 0.754, 0.6875, 0.7812, 0.6562, 0.7812, 0.6562, 0.754, 0.7188, 0.754, 0.7188, 0.7812, 0.6875, 0.7812, 0.6875, 0.754, 0.75, 0.754, 0.75, 0.7812, 0.7188, 0.7812, 0.7188, 0.754, 0.5938, 0.8223, 0.5625, 0.8223, 0.5625, 0.7812, 0.7812, 0.6056, 0.7812, 0.6233, 0.75, 0.6233, 0.75, 0.6056, 0.8125, 0.6056, 0.8125, 0.6233, 0.7812, 0.6233, 0.7812, 0.6056, 0.8438, 0.6056, 0.8438, 0.6233, 0.8125, 0.6233, 0.8125, 0.6056, 0.875, 0.6056, 0.875, 0.6233, 0.8438, 0.6233, 0.8438, 0.6056, 0.9062, 0.6056, 0.9062, 0.6233, 0.875, 0.6233, 0.875, 0.6056, 0.9375, 0.6056, 0.9375, 0.6233, 0.9062, 0.6233, 0.9062, 0.6056, 0.5312, 0.6056, 0.5312, 0.6233, 0.5, 0.6233, 0.5, 0.6056, 0.5625, 0.6056, 0.5625, 0.6233, 0.5312, 0.6233, 0.5312, 0.6056, 0.5938, 0.6056, 0.5625, 0.6233, 0.5625, 0.6056, 0.625, 0.6056, 0.625, 0.6233, 0.5938, 0.6233, 0.5938, 0.6056, 0.6562, 0.6056, 0.6563, 0.6233, 0.625, 0.6233, 0.625, 0.6056, 0.6875, 0.6056, 0.6875, 0.6233, 0.6563, 0.6233, 0.6562, 0.6056, 0.7188, 0.6056, 0.7188, 0.6233, 0.6875, 0.6233, 0.6875, 0.6056, 0.75, 0.6056, 0.75, 0.6233, 0.7188, 0.6233, 0.7188, 0.6056, 0.5938, 0.6056, 0.5938, 0.6233, 0.5625, 0.6233, 0.75, 0.725, 0.75, 0.754, 0.7188, 0.754, 0.7187, 0.725, 0.7187, 0.725, 0.7188, 0.754, 0.6875, 0.754, 0.6875, 0.725, 0.6875, 0.725, 0.6875, 0.754, 0.6562, 0.754, 0.6562, 0.725, 0.6562, 0.725, 0.6562, 0.754, 0.625, 0.754, 0.625, 0.725, 0.625, 0.725, 0.625, 0.754, 0.5937, 0.754, 0.5938, 0.725, 0.5938, 0.725, 0.5937, 0.754, 0.5625, 0.754, 0.5625, 0.725, 0.9375, 0.725, 0.9375, 0.754, 0.9063, 0.754, 0.9063, 0.725, 0.9063, 0.725, 0.9063, 0.754, 0.875, 0.754, 0.875, 0.725, 0.875, 0.725, 0.875, 0.754, 0.8438, 0.754, 0.8437, 0.725, 0.8437, 0.725, 0.8438, 0.754, 0.8125, 0.754, 0.8125, 0.725, 0.8125, 0.725, 0.8125, 0.754, 0.7812, 0.754, 0.7812, 0.725, 0.7812, 0.725, 0.7812, 0.754, 0.75, 0.754, 0.75, 0.725, 0.7812, 0.5, 0.7812, 0.5312, 0.75, 0.5312, 0.75, 0.5, 0.8125, 0.5, 0.8125, 0.5312, 0.7812, 0.5312, 0.7812, 0.5, 0.8437, 0.5, 0.8437, 0.5312, 0.8125, 0.5312, 0.8125, 0.5, 0.875, 0.5, 0.875, 0.5312, 0.8437, 0.5312, 0.8437, 0.5, 0.9062, 0.5, 0.9062, 0.5312, 0.875, 0.5312, 0.875, 0.5, 0.9375, 0.5, 0.9375, 0.5312, 0.9062, 0.5312, 0.9062, 0.5, 0.9687, 0.5, 0.9687, 0.5312, 0.9375, 0.5312, 0.9375, 0.5, 1.0, 0.5, 1.0, 0.5312, 0.9687, 0.5312, 0.9687, 0.5, 0.5312, 0.5, 0.5312, 0.5312, 0.5, 0.5312, 0.5, 0.5, 0.5625, 0.5, 0.5625, 0.5312, 0.5312, 0.5312, 0.5312, 0.5, 0.5938, 0.5, 0.5938, 0.5312, 0.5625, 0.5312, 0.5625, 0.5, 0.625, 0.5, 0.625, 0.5312, 0.5938, 0.5312, 0.5938, 0.5, 0.6562, 0.5, 0.6562, 0.5312, 0.625, 0.5312, 0.625, 0.5, 0.6875, 0.5, 0.6875, 0.5312, 0.6562, 0.5312, 0.6562, 0.5, 0.7188, 0.5, 0.7188, 0.5312, 0.6875, 0.5312, 0.6875, 0.5, 0.75, 0.5, 0.75, 0.5312, 0.7188, 0.5312, 0.7188, 0.5, 0.5938, 0.5312, 0.5625, 0.5312, 0.5625, 0.5312, 0.5938, 0.5312, 0.625, 0.5312, 0.5938, 0.5312, 0.5938, 0.5312, 0.625, 0.5312, 0.9375, 0.5, 0.9687, 0.5, 0.9687, 0.5, 0.9375, 0.5, 0.6562, 0.5312, 0.625, 0.5312, 0.625, 0.5312, 0.6562, 0.5312, 0.5625, 0.5, 0.5938, 0.5, 0.5938, 0.5, 0.5625, 0.5, 0.7812, 0.5, 0.8125, 0.5, 0.8125, 0.5, 0.7812, 0.5, 0.6875, 0.5312, 0.6562, 0.5312, 0.6562, 0.5312, 0.6875, 0.5312, 0.6562, 0.5, 0.6875, 0.5, 0.6875, 0.5, 0.6562, 0.5, 0.7812, 0.5312, 0.75, 0.5312, 0.75, 0.5312, 0.7812, 0.5312, 0.7188, 0.5312, 0.6875, 0.5312, 0.6875, 0.5312, 0.7188, 0.5312, 0.875, 0.5, 0.9062, 0.5, 0.9062, 0.5, 0.875, 0.5, 0.8125, 0.5312, 0.7812, 0.5312, 0.7812, 0.5312, 0.8125, 0.5312, 0.7188, 0.5, 0.75, 0.5, 0.75, 0.5, 0.7188, 0.5, 0.75, 0.5312, 0.7188, 0.5312, 0.7188, 0.5312, 0.75, 0.5312, 0.9687, 0.5, 1.0, 0.5, 1.0, 0.5, 0.9687, 0.5, 0.8437, 0.5312, 0.8125, 0.5312, 0.8125, 0.5312, 0.8437, 0.5312, 0.5, 0.5, 0.5312, 0.5, 0.5312, 0.5, 0.5, 0.5])
me_sphere.update()

# ---- objects
ob_sphere = bpy.data.objects.new('Sphere', me_sphere)

# ---- transforms, parenting, visibility, modifiers, constraints
ob_sphere.location = (0.0, 0.0, -0.525)
_m = ob_sphere.modifiers.new('Mirror', 'MIRROR')
_m.use_axis = (False, True, False)
_m.merge_threshold = 0.027

# ---- collection membership
col_collection.objects.link(ob_sphere)

# ---- scene / render settings (as saved in the file)
scene.frame_start = 1; scene.frame_end = 250; scene.frame_set(1)
scene.render.engine = 'BLENDER_EEVEE_NEXT'
scene.cycles.sampling_pattern = 'TABULATED_SOBOL'
scene.view_settings.view_transform = 'Filmic'
bpy.context.view_layer.update()

# ---- added for rendering (the .blend has no active camera and no usable light): camera, sun
cam_auto = bpy.data.cameras.new('AutoCamera')
cam_auto.lens = 50.0
cam_auto.sensor_width = 36.0
cam_auto.clip_end = 1000.0
ob_auto_camera = bpy.data.objects.new('AutoCamera', cam_auto)
scene.collection.objects.link(ob_auto_camera)
ob_auto_camera.location = (2.99512, -3.59553, 2.37387)
ob_auto_camera.rotation_euler = (1.09748, -7.21219e-08, 0.694738)
scene.camera = ob_auto_camera
light_auto_sun = bpy.data.lights.new('AutoSun', 'SUN')
light_auto_sun.energy = 3.0
light_auto_sun.angle = 0.0523599
ob_auto_sun = bpy.data.objects.new('AutoSun', light_auto_sun)
scene.collection.objects.link(ob_auto_sun)
ob_auto_sun.rotation_euler = (0.872665, 0.174533, 0.523599)
bpy.context.view_layer.update()
